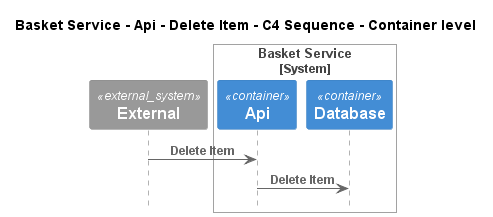

The diagram above was rendered by PlantUML. Its source (embedded in the PNG):
@startuml
!pragma layout smetana
!include ..\..\..\..\..\..\.c4s\C4_Sequence.puml

title Basket Service - Api - Delete Item - C4 Sequence - Container level

System_Ext(C4InterFlow.SoftwareSystems.ExternalSystem, "External", "")

System_Boundary(ECommercePlatform.SoftwareSystems.BasketService, "Basket Service")
    Container(ECommercePlatform.SoftwareSystems.BasketService.Containers.Api, "Api", "", "")
    Container(ECommercePlatform.SoftwareSystems.BasketService.Containers.Database, "Database", "", "")
Boundary_End()

Rel(C4InterFlow.SoftwareSystems.ExternalSystem, ECommercePlatform.SoftwareSystems.BasketService.Containers.Api, "Delete Item")
Rel(ECommercePlatform.SoftwareSystems.BasketService.Containers.Api, ECommercePlatform.SoftwareSystems.BasketService.Containers.Database, "Delete Item")


@enduml